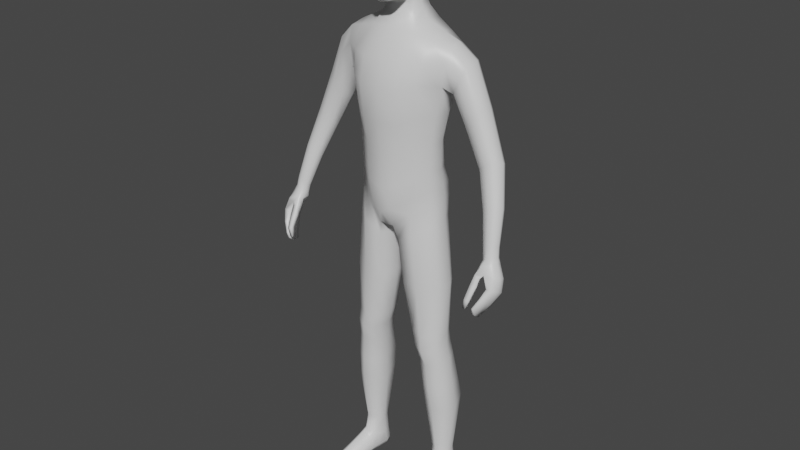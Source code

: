 # Source: BasicHumanModel_Comp.blend  (saved by Blender 2.80.75; exported with 4.5.12 LTS)
import bpy
from mathutils import Matrix  # noqa: F401  (used for matrix-valued properties, if any)

bpy.ops.wm.read_factory_settings(use_empty=True)
scene = bpy.context.scene
scene.name = 'Scene'

# ---- collections
col_collection = bpy.data.collections.new('Collection'); scene.collection.children.link(col_collection)

# ---- materials (node trees are filled in below, after node groups)
mat_material = bpy.data.materials.new('Material')
mat_material.alpha_threshold = 0.0
mat_material.use_transparent_shadow = False
mat_material.line_color = (0.0, 0.0, 0.0, 1.0)

# ---- material node trees
mat_material.use_nodes = True; mat_material.node_tree.nodes.clear()
_N = mat_material.node_tree.nodes; _L = mat_material.node_tree.links
n0 = _N.new('ShaderNodeOutputMaterial'); n0.name = 'Material Output'; n0.location = (300, 300)
n1 = _N.new('ShaderNodeBsdfPrincipled'); n1.name = 'Principled BSDF'; n1.location = (10, 300)
n1.distribution = 'GGX'
n1.subsurface_method = 'BURLEY'
n1.inputs[2].default_value = 0.4
n1.inputs[3].default_value = 1.45
n1.inputs[27].default_value = (0.0, 0.0, 0.0, 1.0)
n1.inputs[28].default_value = 1.0
_L.new(n1.outputs[0], n0.inputs[0])
n0.is_active_output = True

# ---- world
world_world = bpy.data.worlds.new('World'); scene.world = world_world
world_world.use_nodes = True; world_world.node_tree.nodes.clear()
_N = world_world.node_tree.nodes; _L = world_world.node_tree.links
n0 = _N.new('ShaderNodeOutputWorld'); n0.name = 'World Output'; n0.location = (300, 300)
n1 = _N.new('ShaderNodeBackground'); n1.name = 'Background'; n1.location = (10, 300)
n1.inputs[0].default_value = (0.05088, 0.05088, 0.05088, 1.0)
_L.new(n1.outputs[0], n0.inputs[0])
n0.is_active_output = True
world_world.color = (0.05088, 0.05088, 0.05088)
world_world.use_sun_shadow = False
world_world.sun_shadow_jitter_overblur = 0.0

# ---- meshes
me_cube = bpy.data.meshes.new('Cube')
me_cube.from_pydata([(0.0, -0.5907, 0.8298), (0.7135, 0.4814, 0.5783), (0.0, -0.5945, 1.502), (0.7916, -0.1385, 0.6094), (0.0, 0.5329, -0.0472), (0.0, -0.6509, 2.086), (0.0, -0.4213, 0.04952), (0.0, -0.6861, 2.734), (0.9513, 0.4553, 3.429), (1.088, -0.0602, 3.46), (0.0, -0.3299, 3.725), (0.0, 0.5256, 3.825), (0.0, 0.5029, 0.8161), (0.0, 0.4592, 1.478), (0.0, 0.6163, 2.23), (0.0, 0.7269, 2.859), (2.309, -0.1824, -0.08793), (0.7787, 0.4163, 2.279), (0.7104, 0.3069, 1.704), (0.6914, 0.3488, 1.156), (0.9656, -0.125, 2.795), (0.8744, -0.1627, 2.281), (0.7968, -0.1776, 1.744), (0.7704, -0.167, 1.174), (0.1446, -0.4261, 0.0675), (0.1958, 0.6237, -0.01822), (0.4244, 0.4752, 3.77), (0.4063, -0.2684, 3.662), (0.278, -0.5607, 0.9371), (0.3016, -0.5632, 1.603), (0.3376, -0.6267, 2.097), (0.3691, -0.672, 2.716), (0.3443, 0.5494, 0.8847), (0.3659, 0.4346, 1.565), (0.4008, 0.6082, 2.231), (0.4328, 0.718, 2.813), (0.0, -0.1535, 4.05), (0.0, 0.3352, 4.244), (0.238, 0.3084, 4.211), (0.2388, -0.09235, 4.07), (0.7065, 0.1073, -4.889), (1.044, 0.1549, -4.891), (1.004, 0.4011, -4.879), (0.6826, 0.3548, -4.891), (0.211, -0.3579, -0.2186), (0.8265, -0.1421, 0.2083), (0.7529, 0.4185, 0.1785), (0.2175, 0.4568, -0.3308), (0.0, 0.618, 0.3607), (0.0, -0.5867, 0.3682), (0.702, 0.4626, 0.8348), (0.7788, -0.1504, 0.8649), (0.2764, 0.6826, 0.5936), (0.2098, -0.5606, 0.4581), (0.409, -0.1727, -2.169), (0.9027, 0.3373, -2.114), (0.9396, -0.1348, -2.172), (0.4072, 0.3525, -2.131), (0.9596, -0.1275, -1.087), (0.2455, 0.3799, -1.144), (0.2477, -0.2563, -1.157), (0.9059, 0.3812, -1.042), (0.552, -0.107, -2.787), (0.9654, 0.3692, -2.678), (0.997, -0.08513, -2.773), (0.5497, 0.4071, -2.684), (0.6179, -0.0249, -3.782), (1.071, 0.5305, -3.694), (1.109, 0.00792, -3.791), (0.6109, 0.5405, -3.709), (0.9509, -0.1599, -2.446), (0.4903, 0.3613, -2.414), (0.4924, -0.1883, -2.464), (0.9188, 0.3381, -2.399), (0.4734, -0.335, 0.3364), (0.7044, 0.4682, 3.592), (0.52, 0.477, 0.9982), (0.5347, 0.3623, 1.646), (0.5861, 0.5237, 2.254), (0.6374, 0.6115, 2.801), (0.4468, 0.6617, 0.2792), (0.7608, -0.166, 3.564), (0.5373, -0.3615, 1.069), (0.5622, -0.3763, 1.704), (0.6218, -0.4446, 2.249), (0.6782, -0.4813, 2.825), (0.8881, -0.0058, -4.878), (0.8191, 0.5283, -4.886), (0.4827, 0.6277, -0.1734), (0.5386, -0.4036, -0.02227), (0.5027, -0.3611, 0.6666), (0.4861, 0.6389, 0.7052), (0.6485, 0.4668, -2.12), (0.6733, -0.2894, -2.167), (0.6106, -0.3399, -1.132), (0.5687, 0.5297, -1.123), (0.7513, 0.5121, -2.66), (0.7709, -0.2257, -2.798), (0.8244, 0.666, -3.709), (0.8663, -0.1446, -3.795), (0.7172, -0.3092, -2.466), (0.6986, 0.4704, -2.394), (0.8441, 0.1825, 0.6381), (0.0, 0.05979, -0.1022), (2.23, -0.5058, -0.9261), (0.8065, 0.1091, 1.182), (0.8307, 0.08356, 1.726), (0.9061, 0.1493, 2.254), (2.3, -0.4486, 0.01855), (0.4827, 0.1008, 3.824), (0.1014, 0.06935, -0.1043), (0.3022, 0.09949, 4.193), (1.066, 0.2861, -4.891), (0.6537, 0.2271, -4.898), (0.8799, 0.1463, 0.2508), (0.1367, 0.03678, -0.3109), (0.8234, 0.1669, 0.879), (1.005, 0.113, -2.121), (0.3285, 0.09671, -2.14), (0.1467, 0.05823, -1.159), (1.037, 0.1395, -1.063), (1.061, 0.1456, -2.714), (0.4761, 0.1519, -2.737), (1.17, 0.2323, -3.782), (0.5379, 0.2019, -3.8), (0.4147, 0.1032, -2.436), (1.017, 0.111, -2.402), (0.7516, 0.1556, 3.682), (0.0, -0.5668, 3.241), (0.0, 0.6976, 3.332), (2.225, -0.7951, -0.7182), (2.173, -0.1844, -0.122), (0.3845, -0.5497, 3.171), (0.4416, 0.6945, 3.262), (0.7192, -0.3888, 3.207), (0.6721, 0.6181, 3.197), (2.194, -0.5058, -0.9166), (2.161, -0.5213, -0.02323), (0.8589, 0.4373, 2.809), (2.191, -0.7951, -0.7092), (1.056, 0.2113, 3.533), (0.9756, 0.1738, 2.667), (0.8963, 0.5121, 3.127), (1.037, -0.1711, 3.173), (1.396, 0.2532, 3.266), (1.382, -0.00789, 3.176), (1.147, 0.52, 2.949), (1.042, 0.437, 2.738), (1.284, -0.09715, 2.957), (1.131, -0.02419, 2.687), (1.071, 0.2083, 2.576), (1.269, 0.4821, 3.189), (2.076, 0.1509, 1.636), (1.988, -0.002218, 1.652), (1.892, 0.3248, 1.459), (1.753, 0.2809, 1.396), (1.859, -0.05338, 1.586), (1.704, -0.005725, 1.468), (1.678, 0.1263, 1.364), (2.024, 0.3014, 1.567), (2.171, -0.1792, 0.9441), (2.33, -0.2593, 0.2984), (2.268, -0.3533, 0.3157), (2.212, -0.1504, 0.19), (2.122, -0.1762, 0.1558), (2.183, -0.385, 0.279), (2.082, -0.3547, 0.2096), (2.066, -0.2745, 0.1418), (2.3, -0.1643, 0.2535), (2.06, -0.2209, 0.9004), (1.98, 0.05114, 0.7392), (2.098, 0.08575, 0.7804), (2.25, -0.05668, 0.9218), (2.211, 0.06675, 0.863), (1.931, -0.1813, 0.8215), (1.91, -0.0764, 0.7338), (1.634, 0.4209, 2.438), (1.727, 0.2282, 2.51), (1.669, 0.01796, 2.468), (1.553, -0.0534, 2.329), (1.386, 0.007867, 2.133), (1.499, 0.4518, 2.265), (1.369, 0.3875, 2.128), (1.339, 0.1928, 2.025), (2.34, -0.7148, -0.5366), (2.349, -0.3936, -0.7582), (2.287, -0.3936, -0.7578), (2.283, -0.7148, -0.5362), (2.344, -0.5926, -0.3639), (2.447, -0.5894, -0.3535), (2.462, -0.2754, -0.5277), (2.359, -0.2754, -0.5448), (2.249, -0.548, -0.151), (2.405, -0.5116, -0.1462), (2.432, -0.2093, -0.288), (2.302, -0.2093, -0.3167), (2.382, -0.2496, -0.002733), (2.383, -0.3516, 0.0378), (2.233, -0.7517, -0.8507), (2.234, -0.6363, -0.9376), (2.083, -0.4359, -0.05041), (2.111, -0.2766, -0.08154), (2.182, -0.6363, -0.9231), (2.182, -0.7517, -0.8363), (2.264, -0.6223, -0.6178), (2.264, -0.503, -0.7016), (2.378, -0.503, -0.7028), (2.376, -0.6223, -0.619), (2.307, -0.4938, -0.4235), (2.32, -0.3753, -0.4953), (2.511, -0.3753, -0.4631), (2.509, -0.4895, -0.3994), (2.187, -0.4494, -0.193), (2.24, -0.307, -0.2675), (2.493, -0.3027, -0.2219), (2.49, -0.4136, -0.1707), (2.033, -0.8353, -0.7297), (2.061, -0.8378, -0.553), (2.033, -0.7754, -0.7297), (2.061, -0.7339, -0.553), (2.086, -0.8353, -0.7381), (2.148, -0.8319, -0.575), (2.086, -0.7754, -0.7381), (2.143, -0.7339, -0.575), (2.077, -0.7101, -0.3441), (2.063, -0.5972, -0.3461), (2.172, -0.5909, -0.3506), (2.194, -0.6927, -0.3466), (2.353, -0.2965, 0.1244), (2.292, -0.3849, 0.1314), (2.249, -0.1828, 0.01582), (2.151, -0.2059, -0.0192), (2.202, -0.4242, 0.09704), (2.109, -0.3872, 0.03398), (2.099, -0.2952, -0.02092), (2.328, -0.2059, 0.08163), (2.109, -0.6102, -0.1514), (2.209, -0.605, -0.2024), (2.166, -0.5043, -0.2213), (2.067, -0.5056, -0.164), (0.7589, -0.2804, -5.669), (0.7557, -0.2663, -5.455), (0.7132, 0.1059, -5.652), (0.7056, 0.06436, -5.292), (1.118, -0.2391, -5.666), (1.114, -0.225, -5.452), (1.074, 0.1475, -5.65), (1.078, 0.1109, -5.289), (0.8122, -0.6038, -5.691), (0.8105, -0.5974, -5.562), (1.138, -0.5598, -5.56), (1.14, -0.5661, -5.689), (0.6923, 0.4342, -5.637), (0.6788, 0.3801, -5.285), (1.02, 0.4718, -5.634), (1.025, 0.4262, -5.282), (0.6517, 0.2541, -5.301), (0.6877, 0.3387, -5.663), (1.046, 0.3799, -5.66), (1.083, 0.3098, -5.297), (0.8947, 0.1284, -5.803), (0.9069, -0.05537, -5.161), (0.9395, -0.2602, -5.814), (0.9398, -0.2972, -5.289), (0.986, -0.6644, -5.816), (0.9872, -0.6985, -5.462), (0.8431, 0.5705, -5.709), (0.8284, 0.5617, -5.259), (0.864, 0.3951, -5.806), (0.7171, -0.2817, -5.598), (0.6696, 0.08682, -5.552), (1.119, 0.1388, -5.548), (1.158, -0.231, -5.595), (0.8009, -0.6358, -5.651), (1.157, -0.5948, -5.649), (0.6768, 0.4221, -5.541), (1.035, 0.464, -5.539), (1.092, 0.3586, -5.558), (0.6454, 0.3068, -5.561), (0.8373, 0.5949, -5.524), (1.004, -0.8318, -5.68), (0.734, -0.07536, -5.646), (0.7316, -0.08137, -5.377), (1.095, -0.0338, -5.644), (1.094, -0.03931, -5.375), (0.9192, -0.1238, -5.204), (0.9152, -0.05093, -5.796), (1.138, -0.03023, -5.558), (0.6902, -0.08175, -5.562), (0.2886, -0.4916, 4.297), (0.3389, -0.4449, 5.257), (0.3111, 0.2489, 4.635), (0.3391, 0.2528, 5.333), (0.3245, 0.3275, 5.023), (0.3807, -0.1468, 4.463), (0.4183, -0.1073, 5.355), (0.3168, -0.5411, 4.794), (0.4714, -0.1377, 4.891), (0.0, 0.3562, 4.541), (0.0, 0.3087, 5.441), (0.0, -0.5528, 4.173), (0.0, -0.4838, 5.363), (0.0, -0.0941, 5.586), (0.0, -0.1677, 4.206), (0.0, -0.6807, 4.781), (0.0, 0.4823, 5.085), (0.2084, 0.2931, 5.402), (0.3212, 0.3024, 4.804), (0.3624, 0.08395, 4.563), (0.3941, -0.3101, 5.315), (0.3032, -0.5309, 4.49), (0.1727, -0.5338, 4.204), (0.2037, 0.3051, 4.545), (0.3403, 0.3034, 5.211), (0.3459, -0.3567, 4.346), (0.3941, 0.1045, 5.354), (0.3388, -0.5038, 5.075), (0.2083, -0.4734, 5.326), (0.0, -0.3038, 5.525), (0.0, 0.1217, 5.547), (0.2467, -0.09781, 5.521), (0.0, -0.3648, 4.143), (0.2321, -0.1338, 4.287), (0.1681, -0.6464, 4.783), (0.0, -0.6612, 4.419), (0.0, -0.616, 5.112), (0.427, -0.367, 4.832), (0.4324, 0.1151, 4.96), (0.4507, -0.1475, 4.663), (0.477, -0.1222, 5.132), (0.1735, 0.448, 5.07), (0.0, 0.4437, 4.803), (0.0, 0.4344, 5.296), (0.1886, 0.405, 5.268), (0.4394, -0.3417, 5.095), (0.2014, -0.3621, 4.197), (0.2355, -0.3046, 5.465), (0.2355, 0.1157, 5.489), (0.2606, 0.09892, 4.415), (0.1636, -0.6275, 4.434), (0.1875, -0.5899, 5.097), (0.4053, -0.368, 4.564), (0.4182, 0.09907, 4.749), (0.4405, 0.1135, 5.169), (0.1765, 0.412, 4.808), (0.0, 0.3771, 4.018), (0.3199, -0.1165, 3.872), (0.0, -0.1521, 3.894), (0.3263, 0.3428, 3.993), (0.3724, 0.1019, 3.978), (1.052, -0.04804, -3.312), (0.5798, 0.5228, -3.276), (0.5844, -0.0753, -3.315), (1.018, 0.4738, -3.283), (0.8162, -0.1953, -3.321), (0.7876, 0.6198, -3.275), (0.5065, 0.1654, -3.293), (1.115, 0.1771, -3.273)], [], [(99, 66, 40, 86), (135, 75, 8, 142), (132, 27, 10, 128), (106, 107, 21, 22), (347, 346, 39, 36), (107, 141, 20, 21), (105, 106, 22, 23), (116, 105, 23, 51), (28, 29, 2, 0), (29, 30, 5, 2), (30, 31, 7, 5), (53, 28, 0, 49), (76, 77, 18, 19), (77, 78, 17, 18), (78, 79, 138, 17), (14, 15, 35, 34), (13, 14, 34, 33), (12, 13, 33, 32), (91, 76, 19, 50), (84, 85, 31, 30), (83, 84, 30, 29), (82, 83, 29, 28), (48, 12, 32, 52), (127, 109, 27, 81), (134, 81, 27, 132), (129, 11, 26, 133), (103, 110, 24, 6), (39, 322, 303, 36), (348, 345, 37, 38), (349, 348, 38, 111), (90, 82, 28, 53), (87, 267, 253, 43), (98, 67, 42, 87), (124, 69, 43, 113), (123, 68, 41, 112), (102, 3, 45, 114), (110, 25, 47, 115), (80, 1, 46, 88), (74, 24, 44, 89), (74, 90, 53, 24), (4, 48, 52, 25), (80, 91, 50, 1), (24, 53, 49, 6), (102, 116, 51, 3), (120, 58, 56, 117), (119, 59, 57, 118), (95, 61, 55, 92), (94, 60, 54, 93), (89, 44, 60, 94), (88, 46, 61, 95), (115, 47, 59, 119), (114, 45, 58, 120), (126, 70, 64, 121), (125, 71, 65, 122), (101, 73, 63, 96), (100, 72, 62, 97), (357, 350, 68, 123), (356, 351, 69, 124), (355, 353, 67, 98), (354, 352, 66, 99), (93, 54, 72, 100), (92, 55, 73, 101), (118, 57, 71, 125), (117, 56, 70, 126), (57, 92, 101, 71), (56, 93, 100, 70), (350, 354, 99, 68), (351, 355, 98, 69), (70, 100, 97, 64), (71, 101, 96, 65), (47, 88, 95, 59), (45, 89, 94, 58), (58, 94, 93, 56), (59, 95, 92, 57), (25, 52, 91, 80), (3, 51, 90, 74), (3, 74, 89, 45), (25, 80, 88, 47), (69, 98, 87, 43), (42, 255, 267, 87), (51, 23, 82, 90), (143, 9, 81, 134), (140, 127, 81, 9), (23, 22, 83, 82), (22, 21, 84, 83), (21, 20, 85, 84), (52, 32, 76, 91), (34, 35, 79, 78), (33, 34, 78, 77), (32, 33, 77, 76), (133, 26, 75, 135), (68, 99, 86, 41), (8, 75, 127, 140), (112, 259, 255, 42), (55, 117, 126, 73), (54, 118, 125, 72), (352, 356, 124, 66), (353, 357, 123, 67), (72, 125, 122, 62), (73, 126, 121, 63), (46, 114, 120, 61), (44, 115, 119, 60), (60, 119, 118, 54), (61, 120, 117, 55), (1, 50, 116, 102), (24, 110, 115, 44), (1, 102, 114, 46), (67, 123, 112, 42), (66, 124, 113, 40), (41, 247, 259, 112), (346, 349, 111, 39), (111, 338, 322, 39), (4, 25, 110, 103), (75, 26, 109, 127), (50, 19, 105, 116), (19, 18, 106, 105), (17, 138, 141, 107), (18, 17, 107, 106), (35, 133, 135, 79), (20, 143, 134, 85), (15, 129, 133, 35), (85, 134, 132, 31), (203, 198, 130, 139), (31, 132, 128, 7), (79, 135, 142, 138), (193, 108, 137, 192), (215, 197, 108, 193), (195, 131, 16, 194), (213, 201, 131, 195), (177, 178, 153, 152), (179, 180, 157, 156), (176, 177, 152, 159), (178, 179, 156, 153), (140, 9, 145, 144), (142, 8, 151, 146), (141, 138, 147, 150), (20, 141, 150, 149), (138, 142, 146, 147), (9, 143, 148, 145), (8, 140, 144, 151), (143, 20, 149, 148), (169, 174, 166, 165), (173, 172, 161, 168), (160, 169, 165, 162), (170, 171, 163, 164), (181, 176, 159, 154), (183, 182, 155, 158), (180, 183, 158, 157), (182, 181, 154, 155), (172, 160, 162, 161), (171, 173, 168, 163), (175, 170, 164, 167), (174, 175, 167, 166), (157, 158, 175, 174), (158, 155, 170, 175), (154, 159, 173, 171), (152, 153, 160, 172), (155, 154, 171, 170), (153, 156, 169, 160), (159, 152, 172, 173), (156, 157, 174, 169), (147, 146, 181, 182), (149, 150, 183, 180), (150, 147, 182, 183), (146, 151, 176, 181), (145, 148, 179, 178), (151, 144, 177, 176), (148, 149, 180, 179), (144, 145, 178, 177), (202, 205, 186, 136), (136, 186, 185, 104), (198, 207, 184, 130), (130, 184, 187, 139), (205, 209, 191, 186), (186, 191, 190, 185), (207, 211, 189, 184), (184, 189, 188, 187), (209, 213, 195, 191), (191, 195, 194, 190), (211, 215, 193, 189), (189, 193, 192, 188), (190, 194, 214, 210), (210, 214, 215, 211), (188, 192, 212, 208), (208, 212, 213, 209), (185, 190, 210, 206), (206, 210, 211, 207), (187, 188, 208, 204), (204, 208, 209, 205), (104, 185, 206, 199), (199, 206, 207, 198), (139, 187, 204, 203), (203, 204, 205, 202), (212, 200, 201, 213), (194, 16, 196, 214), (214, 196, 197, 215), (136, 104, 199, 202), (202, 199, 198, 203), (216, 217, 219, 218), (218, 219, 223, 222), (222, 223, 221, 220), (220, 221, 217, 216), (218, 222, 220, 216), (221, 223, 226, 227), (239, 236, 137, 200), (219, 217, 224, 225), (217, 221, 227, 224), (223, 219, 225, 226), (236, 237, 192, 137), (238, 239, 200, 212), (237, 238, 212, 192), (163, 168, 235, 230), (168, 161, 228, 235), (165, 166, 233, 232), (161, 162, 229, 228), (162, 165, 232, 229), (167, 164, 231, 234), (166, 167, 234, 233), (164, 163, 230, 231), (137, 232, 233, 200), (200, 233, 234, 201), (201, 234, 231, 131), (131, 231, 230, 16), (16, 230, 235, 196), (196, 235, 228, 197), (197, 228, 229, 108), (108, 229, 232, 137), (227, 226, 238, 237), (226, 225, 239, 238), (224, 227, 237, 236), (225, 224, 236, 239), (288, 282, 243, 270), (278, 256, 253, 275), (287, 284, 245, 272), (269, 240, 248, 273), (286, 283, 244, 262), (285, 282, 241, 263), (280, 265, 249, 273), (262, 244, 251, 264), (263, 241, 249, 265), (272, 245, 250, 274), (279, 267, 255, 276), (277, 258, 254, 276), (268, 257, 252, 266), (86, 261, 247, 41), (40, 243, 261, 86), (260, 242, 257, 268), (271, 246, 258, 277), (270, 243, 256, 278), (246, 260, 268, 258), (113, 256, 243, 40), (43, 253, 256, 113), (258, 268, 266, 254), (275, 253, 267, 279), (245, 263, 265, 250), (240, 262, 264, 248), (274, 250, 265, 280), (284, 285, 263, 245), (281, 286, 262, 240), (251, 274, 280, 264), (252, 275, 279, 266), (242, 270, 278, 257), (247, 271, 277, 259), (259, 277, 276, 255), (266, 279, 276, 254), (244, 272, 274, 251), (264, 280, 273, 248), (241, 269, 273, 249), (283, 287, 272, 244), (257, 278, 275, 252), (281, 288, 270, 242), (240, 269, 288, 281), (246, 271, 287, 283), (242, 260, 286, 281), (247, 261, 285, 284), (261, 243, 282, 285), (260, 246, 283, 286), (271, 247, 284, 287), (269, 241, 282, 288), (305, 332, 333, 330), (332, 299, 306, 333), (333, 306, 292, 313), (330, 333, 313, 293), (297, 329, 334, 326), (329, 295, 309, 334), (334, 309, 290, 316), (326, 334, 316, 296), (303, 322, 335, 321), (322, 294, 314, 335), (335, 314, 289, 311), (321, 335, 311, 300), (295, 320, 336, 309), (320, 302, 318, 336), (336, 318, 301, 317), (309, 336, 317, 290), (292, 306, 337, 315), (306, 299, 319, 337), (337, 319, 302, 320), (315, 337, 320, 295), (38, 312, 338, 111), (312, 291, 308, 338), (338, 308, 294, 322), (37, 298, 312, 38), (289, 310, 339, 311), (310, 296, 323, 339), (339, 323, 304, 324), (311, 339, 324, 300), (296, 316, 340, 323), (316, 290, 317, 340), (340, 317, 301, 325), (323, 340, 325, 304), (294, 328, 341, 314), (328, 297, 326, 341), (341, 326, 296, 310), (314, 341, 310, 289), (291, 307, 342, 308), (307, 293, 327, 342), (342, 327, 297, 328), (308, 342, 328, 294), (293, 313, 343, 327), (313, 292, 315, 343), (343, 315, 295, 329), (327, 343, 329, 297), (298, 331, 344, 312), (331, 305, 330, 344), (344, 330, 293, 307), (312, 344, 307, 291), (27, 109, 349, 346), (109, 26, 348, 349), (26, 11, 345, 348), (10, 27, 346, 347), (63, 121, 357, 353), (62, 122, 356, 352), (65, 96, 355, 351), (64, 97, 354, 350), (97, 62, 352, 354), (96, 63, 353, 355), (122, 65, 351, 356), (121, 64, 350, 357)])
me_cube.polygons.foreach_set('use_smooth', [True] * 339)
_uv = me_cube.uv_layers.new(name='UVMap')
_uv.uv.foreach_set('vector', [0.3747, 0.2749, 0.375, 0.3147, 0.375, 0.3147, 0.3747, 0.2749, 0.8479, 0.7095, 0.875, 0.7097, 0.875, 0.7334, 0.8479, 0.7334, 0.5979, 0.3143, 0.625, 0.3138, 0.625, 0.375, 0.5979, 0.375, 0.2249, 0.5825, 0.2824, 0.5786, 0.2823, 0.6837, 0.225, 0.6837, 0.625, 0.375, 0.625, 0.3132, 0.625, 0.3125, 0.625, 0.375, 0.2824, 0.5786, 0.3252, 0.5767, 0.325, 0.6837, 0.2823, 0.6837, 0.1748, 0.58, 0.2249, 0.5825, 0.225, 0.6837, 0.175, 0.6837, 0.1498, 0.5793, 0.1748, 0.58, 0.175, 0.6837, 0.15, 0.6837, 0.425, 0.3147, 0.475, 0.3147, 0.475, 0.375, 0.425, 0.375, 0.475, 0.3147, 0.5323, 0.3147, 0.5323, 0.375, 0.475, 0.375, 0.5323, 0.3147, 0.575, 0.3147, 0.575, 0.375, 0.5323, 0.375, 0.4, 0.3147, 0.425, 0.3147, 0.425, 0.375, 0.4, 0.375, 0.675, 0.7094, 0.725, 0.7094, 0.725, 0.7334, 0.675, 0.7334, 0.725, 0.7094, 0.7823, 0.7094, 0.7823, 0.7334, 0.725, 0.7334, 0.7823, 0.7094, 0.825, 0.7094, 0.825, 0.7334, 0.7823, 0.7334, 0.7823, 0.625, 0.825, 0.625, 0.825, 0.6853, 0.7823, 0.6853, 0.725, 0.625, 0.7823, 0.625, 0.7823, 0.6853, 0.725, 0.6853, 0.675, 0.625, 0.725, 0.625, 0.725, 0.6853, 0.675, 0.6853, 0.6476, 0.7118, 0.675, 0.7094, 0.675, 0.7334, 0.6452, 0.7382, 0.5319, 0.2755, 0.5762, 0.2765, 0.575, 0.3147, 0.5323, 0.3147, 0.4738, 0.2765, 0.5319, 0.2755, 0.5323, 0.3147, 0.475, 0.3147, 0.4248, 0.2755, 0.4738, 0.2765, 0.475, 0.3147, 0.425, 0.3147, 0.65, 0.625, 0.675, 0.625, 0.675, 0.6853, 0.65, 0.6853, 0.4109, 0.1085, 0.4385, 0.1251, 0.4383, 0.2499, 0.4067, 0.2168, 0.5994, 0.2775, 0.6268, 0.2787, 0.625, 0.3138, 0.5979, 0.3143, 0.8479, 0.625, 0.875, 0.625, 0.875, 0.6859, 0.8479, 0.6856, 0.5, 0.875, 0.5603, 0.875, 0.5603, 1.0, 0.5, 1.0, 0.3125, 0.625, 0.25, 0.625, 0.625, 0.375, 0.625, 0.3125, 0.875, 0.6866, 0.875, 0.625, 0.875, 0.625, 0.875, 0.6875, 0.438, 0.1251, 0.4381, 0.0001843, 0.4375, 0.0, 0.4375, 0.125, 0.3998, 0.2752, 0.4248, 0.2755, 0.425, 0.3147, 0.4, 0.3147, 0.625, 0.375, 0.625, 0.25, 0.625, 0.6853, 0.6202, 0.7141, 0.6202, 0.7141, 0.6155, 0.7429, 0.6155, 0.7429, 0.6202, 0.7141, 0.5603, 0.875, 0.5603, 0.75, 0.5603, 0.75, 0.5603, 0.875, 0.1249, 0.5786, 0.125, 0.6837, 0.125, 0.6837, 0.1249, 0.5786, 0.1249, 0.5786, 0.125, 0.6837, 0.125, 0.6837, 0.1249, 0.5786, 0.5603, 0.875, 0.5603, 0.75, 0.5603, 0.75, 0.5603, 0.875, 0.6202, 0.7141, 0.6155, 0.7429, 0.6155, 0.7429, 0.6202, 0.7141, 0.3747, 0.2749, 0.375, 0.3147, 0.375, 0.3147, 0.3747, 0.2749, 0.3747, 0.2749, 0.3998, 0.2752, 0.4, 0.3147, 0.375, 0.3147, 0.625, 0.625, 0.65, 0.625, 0.65, 0.6853, 0.625, 0.6853, 0.6202, 0.7141, 0.6476, 0.7118, 0.6452, 0.7382, 0.6155, 0.7429, 0.375, 0.3147, 0.4, 0.3147, 0.4, 0.375, 0.375, 0.375, 0.1249, 0.5786, 0.1498, 0.5793, 0.15, 0.6837, 0.125, 0.6837, 0.1249, 0.5786, 0.125, 0.6837, 0.125, 0.6837, 0.1249, 0.5786, 0.5603, 0.875, 0.5603, 0.75, 0.5603, 0.75, 0.5603, 0.875, 0.6202, 0.7141, 0.6155, 0.7429, 0.6155, 0.7429, 0.6202, 0.7141, 0.3747, 0.2749, 0.375, 0.3147, 0.375, 0.3147, 0.3747, 0.2749, 0.3747, 0.2749, 0.375, 0.3147, 0.375, 0.3147, 0.3747, 0.2749, 0.6202, 0.7141, 0.6155, 0.7429, 0.6155, 0.7429, 0.6202, 0.7141, 0.5603, 0.875, 0.5603, 0.75, 0.5603, 0.75, 0.5603, 0.875, 0.1249, 0.5786, 0.125, 0.6837, 0.125, 0.6837, 0.1249, 0.5786, 0.1249, 0.5786, 0.125, 0.6837, 0.125, 0.6837, 0.1249, 0.5786, 0.5603, 0.875, 0.5603, 0.75, 0.5603, 0.75, 0.5603, 0.875, 0.6202, 0.7141, 0.6155, 0.7429, 0.6155, 0.7429, 0.6202, 0.7141, 0.3747, 0.2749, 0.375, 0.3147, 0.375, 0.3147, 0.3747, 0.2749, 0.1249, 0.5786, 0.125, 0.6837, 0.125, 0.6837, 0.1249, 0.5786, 0.5603, 0.875, 0.5603, 0.75, 0.5603, 0.75, 0.5603, 0.875, 0.6202, 0.7141, 0.6155, 0.7429, 0.6155, 0.7429, 0.6202, 0.7141, 0.3747, 0.2749, 0.375, 0.3147, 0.375, 0.3147, 0.3747, 0.2749, 0.3747, 0.2749, 0.375, 0.3147, 0.375, 0.3147, 0.3747, 0.2749, 0.6202, 0.7141, 0.6155, 0.7429, 0.6155, 0.7429, 0.6202, 0.7141, 0.5603, 0.875, 0.5603, 0.75, 0.5603, 0.75, 0.5603, 0.875, 0.1249, 0.5786, 0.125, 0.6837, 0.125, 0.6837, 0.1249, 0.5786, 0.625, 0.6853, 0.6202, 0.7141, 0.6202, 0.7141, 0.625, 0.6853, 0.3745, 0.2352, 0.3747, 0.2749, 0.3747, 0.2749, 0.3745, 0.2352, 0.3745, 0.2352, 0.3747, 0.2749, 0.3747, 0.2749, 0.3745, 0.2352, 0.625, 0.6853, 0.6202, 0.7141, 0.6202, 0.7141, 0.625, 0.6853, 0.3745, 0.2352, 0.3747, 0.2749, 0.3747, 0.2749, 0.3745, 0.2352, 0.625, 0.6853, 0.6202, 0.7141, 0.6202, 0.7141, 0.625, 0.6853, 0.625, 0.6853, 0.6202, 0.7141, 0.6202, 0.7141, 0.625, 0.6853, 0.3745, 0.2352, 0.3747, 0.2749, 0.3747, 0.2749, 0.3745, 0.2352, 0.3745, 0.2352, 0.3747, 0.2749, 0.3747, 0.2749, 0.3745, 0.2352, 0.625, 0.6853, 0.6202, 0.7141, 0.6202, 0.7141, 0.625, 0.6853, 0.625, 0.6853, 0.65, 0.6853, 0.6476, 0.7118, 0.6202, 0.7141, 0.3745, 0.2352, 0.3996, 0.2357, 0.3998, 0.2752, 0.3747, 0.2749, 0.3745, 0.2352, 0.3747, 0.2749, 0.3747, 0.2749, 0.3745, 0.2352, 0.625, 0.6853, 0.6202, 0.7141, 0.6202, 0.7141, 0.625, 0.6853, 0.625, 0.6853, 0.6202, 0.7141, 0.6202, 0.7141, 0.625, 0.6853, 0.625, 0.5, 0.625, 0.375, 0.6202, 0.7141, 0.6155, 0.7429, 0.3996, 0.2357, 0.4247, 0.2363, 0.4248, 0.2755, 0.3998, 0.2752, 0.6009, 0.2407, 0.6285, 0.2437, 0.6268, 0.2787, 0.5994, 0.2775, 0.3833, 0.09186, 0.4109, 0.1085, 0.4067, 0.2168, 0.375, 0.1837, 0.4247, 0.2363, 0.4726, 0.2383, 0.4738, 0.2765, 0.4248, 0.2755, 0.4726, 0.2383, 0.5316, 0.2363, 0.5319, 0.2755, 0.4738, 0.2765, 0.5316, 0.2363, 0.5775, 0.2382, 0.5762, 0.2765, 0.5319, 0.2755, 0.65, 0.6853, 0.675, 0.6853, 0.675, 0.7094, 0.6476, 0.7118, 0.7823, 0.6853, 0.825, 0.6853, 0.825, 0.7094, 0.7823, 0.7094, 0.725, 0.6853, 0.7823, 0.6853, 0.7823, 0.7094, 0.725, 0.7094, 0.675, 0.6853, 0.725, 0.6853, 0.725, 0.7094, 0.675, 0.7094, 0.8479, 0.6856, 0.875, 0.6859, 0.875, 0.7097, 0.8479, 0.7095, 0.3745, 0.2352, 0.3747, 0.2749, 0.3747, 0.2749, 0.3745, 0.2352, 0.3916, 0.0, 0.4151, 0.0001639, 0.4109, 0.1085, 0.3833, 0.09186, 0.625, 0.5, 0.625, 0.5, 0.1247, 0.4735, 0.1249, 0.5786, 0.1247, 0.4735, 0.1249, 0.5786, 0.1249, 0.5786, 0.1247, 0.4735, 0.5603, 1.0, 0.5603, 0.875, 0.5603, 0.875, 0.5603, 1.0, 0.5603, 1.0, 0.5603, 0.875, 0.5603, 0.875, 0.5603, 1.0, 0.1247, 0.4735, 0.1249, 0.5786, 0.1249, 0.5786, 0.1247, 0.4735, 0.5603, 1.0, 0.5603, 0.875, 0.5603, 0.875, 0.5603, 1.0, 0.1247, 0.4735, 0.1249, 0.5786, 0.1249, 0.5786, 0.1247, 0.4735, 0.1247, 0.4735, 0.1249, 0.5786, 0.1249, 0.5786, 0.1247, 0.4735, 0.5603, 1.0, 0.5603, 0.875, 0.5603, 0.875, 0.5603, 1.0, 0.5603, 1.0, 0.5603, 0.875, 0.5603, 0.875, 0.5603, 1.0, 0.1247, 0.4735, 0.1249, 0.5786, 0.1249, 0.5786, 0.1247, 0.4735, 0.1247, 0.4735, 0.1496, 0.475, 0.1498, 0.5793, 0.1249, 0.5786, 0.5603, 1.0, 0.5603, 0.875, 0.5603, 0.875, 0.5603, 1.0, 0.1247, 0.4735, 0.1249, 0.5786, 0.1249, 0.5786, 0.1247, 0.4735, 0.1247, 0.4735, 0.1249, 0.5786, 0.1249, 0.5786, 0.1247, 0.4735, 0.5603, 1.0, 0.5603, 0.875, 0.5603, 0.875, 0.5603, 1.0, 0.625, 0.5, 0.625, 0.5, 0.1249, 0.5786, 0.125, 0.6837, 0.438, 0.2499, 0.438, 0.1251, 0.4375, 0.125, 0.4375, 0.25, 0.3121, 0.5621, 0.3125, 0.625, 0.4375, 0.25, 0.4375, 0.125, 0.5, 0.75, 0.5603, 0.75, 0.5603, 0.875, 0.5, 0.875, 0.4151, 0.0001639, 0.4386, 0.0003279, 0.4385, 0.1251, 0.4109, 0.1085, 0.1496, 0.475, 0.1745, 0.4764, 0.1748, 0.58, 0.1498, 0.5793, 0.1745, 0.4764, 0.2248, 0.4813, 0.2249, 0.5825, 0.1748, 0.58, 0.2826, 0.4734, 0.3253, 0.4697, 0.3252, 0.5767, 0.2824, 0.5786, 0.2248, 0.4813, 0.2826, 0.4734, 0.2824, 0.5786, 0.2249, 0.5825, 0.825, 0.6853, 0.8479, 0.6856, 0.8479, 0.7095, 0.825, 0.7094, 0.5775, 0.2382, 0.6009, 0.2407, 0.5994, 0.2775, 0.5762, 0.2765, 0.825, 0.625, 0.8479, 0.625, 0.8479, 0.6856, 0.825, 0.6853, 0.5762, 0.2765, 0.5994, 0.2775, 0.5979, 0.3143, 0.575, 0.3147, 0.375, 0.4167, 0.625, 0.4167, 0.5464, 0.5, 0.4059, 0.5, 0.575, 0.3147, 0.5979, 0.3143, 0.5979, 0.375, 0.575, 0.375, 0.825, 0.7094, 0.8479, 0.7095, 0.8479, 0.7334, 0.825, 0.7334, 0.5823, 0.5786, 0.625, 0.5786, 0.625, 0.7023, 0.5929, 0.7023, 0.5823, 0.9167, 0.625, 0.9167, 0.6298, 1.002, 0.5844, 1.0, 0.3323, 0.5397, 0.375, 0.5397, 0.375, 0.6952, 0.3323, 0.6952, 0.8323, 0.6667, 0.875, 0.6667, 0.8703, 0.7375, 0.8304, 0.744, 0.3751, 0.5772, 0.375, 0.6837, 0.375, 0.6837, 0.3751, 0.5772, 0.3479, 0.6837, 0.325, 0.6837, 0.325, 0.6837, 0.3479, 0.6837, 0.3752, 0.4707, 0.3751, 0.5772, 0.3751, 0.5772, 0.3752, 0.4707, 0.375, 0.6837, 0.3479, 0.6837, 0.3479, 0.6837, 0.375, 0.6837, 0.3751, 0.5772, 0.375, 0.6837, 0.375, 0.6837, 0.3751, 0.5772, 0.3481, 0.4702, 0.3752, 0.4707, 0.3752, 0.4707, 0.3481, 0.4702, 0.3252, 0.5767, 0.3253, 0.4697, 0.3253, 0.4697, 0.3252, 0.5767, 0.325, 0.6837, 0.3252, 0.5767, 0.3252, 0.5767, 0.325, 0.6837, 0.3253, 0.4697, 0.3481, 0.4702, 0.3481, 0.4702, 0.3253, 0.4697, 0.375, 0.6837, 0.3479, 0.6837, 0.3479, 0.6837, 0.375, 0.6837, 0.3752, 0.4707, 0.3751, 0.5772, 0.3751, 0.5772, 0.3752, 0.4707, 0.3479, 0.6837, 0.325, 0.6837, 0.325, 0.6837, 0.3479, 0.6837, 0.3479, 0.6837, 0.325, 0.6837, 0.325, 0.6837, 0.3479, 0.6837, 0.3752, 0.4707, 0.3751, 0.5772, 0.3751, 0.5772, 0.3752, 0.4707, 0.375, 0.6837, 0.3479, 0.6837, 0.3479, 0.6837, 0.375, 0.6837, 0.3253, 0.4697, 0.3481, 0.4702, 0.3481, 0.4702, 0.3253, 0.4697, 0.3481, 0.4702, 0.3752, 0.4707, 0.3752, 0.4707, 0.3481, 0.4702, 0.3252, 0.5767, 0.3253, 0.4697, 0.3253, 0.4697, 0.3252, 0.5767, 0.325, 0.6837, 0.3252, 0.5767, 0.3252, 0.5767, 0.325, 0.6837, 0.3253, 0.4697, 0.3481, 0.4702, 0.3481, 0.4702, 0.3253, 0.4697, 0.3751, 0.5772, 0.375, 0.6837, 0.375, 0.6837, 0.3751, 0.5772, 0.3481, 0.4702, 0.3752, 0.4707, 0.3752, 0.4707, 0.3481, 0.4702, 0.3252, 0.5767, 0.3253, 0.4697, 0.3253, 0.4697, 0.3252, 0.5767, 0.325, 0.6837, 0.3252, 0.5767, 0.3252, 0.5767, 0.325, 0.6837, 0.325, 0.6837, 0.3252, 0.5767, 0.3252, 0.5767, 0.325, 0.6837, 0.3252, 0.5767, 0.3253, 0.4697, 0.3253, 0.4697, 0.3252, 0.5767, 0.3481, 0.4702, 0.3752, 0.4707, 0.3752, 0.4707, 0.3481, 0.4702, 0.3751, 0.5772, 0.375, 0.6837, 0.375, 0.6837, 0.3751, 0.5772, 0.3253, 0.4697, 0.3481, 0.4702, 0.3481, 0.4702, 0.3253, 0.4697, 0.375, 0.6837, 0.3479, 0.6837, 0.3479, 0.6837, 0.375, 0.6837, 0.3752, 0.4707, 0.3751, 0.5772, 0.3751, 0.5772, 0.3752, 0.4707, 0.3479, 0.6837, 0.325, 0.6837, 0.325, 0.6837, 0.3479, 0.6837, 0.3253, 0.4697, 0.3481, 0.4702, 0.3481, 0.4702, 0.3253, 0.4697, 0.325, 0.6837, 0.3252, 0.5767, 0.3252, 0.5767, 0.325, 0.6837, 0.3252, 0.5767, 0.3253, 0.4697, 0.3253, 0.4697, 0.3252, 0.5767, 0.3481, 0.4702, 0.3752, 0.4707, 0.3752, 0.4707, 0.3481, 0.4702, 0.375, 0.6837, 0.3479, 0.6837, 0.3479, 0.6837, 0.375, 0.6837, 0.3752, 0.4707, 0.3751, 0.5772, 0.3751, 0.5772, 0.3752, 0.4707, 0.3479, 0.6837, 0.325, 0.6837, 0.325, 0.6837, 0.3479, 0.6837, 0.3751, 0.5772, 0.375, 0.6837, 0.375, 0.6837, 0.3751, 0.5772, 0.625, 0.6667, 0.6777, 0.6667, 0.6791, 0.7494, 0.6252, 0.7501, 0.125, 0.5397, 0.1777, 0.5397, 0.1777, 0.6952, 0.125, 0.6952, 0.375, 0.9167, 0.4277, 0.9167, 0.4223, 1.003, 0.3732, 1.007, 0.375, 0.5786, 0.4277, 0.5786, 0.4277, 0.7191, 0.375, 0.7191, 0.6777, 0.6667, 0.781, 0.6667, 0.7835, 0.7478, 0.6791, 0.7494, 0.1777, 0.5397, 0.281, 0.5397, 0.281, 0.6952, 0.1777, 0.6952, 0.4277, 0.9167, 0.531, 0.9167, 0.5227, 0.9955, 0.4223, 1.003, 0.4277, 0.5786, 0.531, 0.5786, 0.531, 0.7191, 0.4277, 0.7191, 0.781, 0.6667, 0.8323, 0.6667, 0.8304, 0.744, 0.7835, 0.7478, 0.281, 0.5397, 0.3323, 0.5397, 0.3323, 0.6952, 0.281, 0.6952, 0.531, 0.9167, 0.5823, 0.9167, 0.5844, 1.0, 0.5227, 0.9955, 0.531, 0.5786, 0.5823, 0.5786, 0.5929, 0.7023, 0.531, 0.7191, 0.5257, 0.7485, 0.5834, 0.743, 0.5823, 0.8333, 0.531, 0.8333, 0.531, 0.8333, 0.5823, 0.8333, 0.5823, 0.9167, 0.531, 0.9167, 0.7832, 0.4979, 0.8398, 0.4971, 0.8429, 0.5833, 0.781, 0.5833, 0.781, 0.5833, 0.8429, 0.5833, 0.8323, 0.6667, 0.781, 0.6667, 0.4245, 0.749, 0.5257, 0.7485, 0.531, 0.8333, 0.4277, 0.8333, 0.4277, 0.8333, 0.531, 0.8333, 0.531, 0.9167, 0.4277, 0.9167, 0.6791, 0.5008, 0.7832, 0.4979, 0.781, 0.5833, 0.6777, 0.5833, 0.6777, 0.5833, 0.781, 0.5833, 0.781, 0.6667, 0.6777, 0.6667, 0.3746, 0.7499, 0.4245, 0.749, 0.4277, 0.8333, 0.375, 0.8333, 0.375, 0.8333, 0.4277, 0.8333, 0.4277, 0.9167, 0.375, 0.9167, 0.6258, 0.5025, 0.6791, 0.5008, 0.6777, 0.5833, 0.625, 0.5833, 0.625, 0.5833, 0.6777, 0.5833, 0.6777, 0.6667, 0.625, 0.6667, 0.8429, 0.5833, 0.875, 0.5833, 0.875, 0.6667, 0.8323, 0.6667, 0.5834, 0.743, 0.6295, 0.735, 0.625, 0.8333, 0.5823, 0.8333, 0.5823, 0.8333, 0.625, 0.8333, 0.625, 0.9167, 0.5823, 0.9167, 0.4147, 0.25, 0.5702, 0.25, 0.625, 0.3333, 0.375, 0.3333, 0.375, 0.3333, 0.625, 0.3333, 0.625, 0.4167, 0.375, 0.4167, 0.375, 0.0, 0.625, 0.0, 0.625, 0.25, 0.375, 0.25, 0.375, 0.25, 0.625, 0.25, 0.625, 0.5, 0.375, 0.5, 0.375, 0.5, 0.625, 0.5, 0.625, 0.75, 0.375, 0.75, 0.375, 0.75, 0.625, 0.75, 0.625, 1.0, 0.375, 1.0, 0.125, 0.5, 0.375, 0.5, 0.375, 0.75, 0.125, 0.75, 0.625, 0.75, 0.625, 0.5, 0.625, 0.5, 0.625, 0.75, 0.625, 0.25, 0.625, 0.0, 0.625, 0.0, 0.625, 0.25, 0.625, 0.25, 0.625, 0.0, 0.625, 0.0, 0.625, 0.25, 0.625, 1.0, 0.625, 0.75, 0.625, 0.75, 0.625, 1.0, 0.625, 0.5, 0.625, 0.25, 0.625, 0.25, 0.625, 0.5, 0.625, 1.0, 0.625, 0.75, 0.625, 0.75, 0.625, 1.0, 0.625, 0.5, 0.625, 0.25, 0.625, 0.25, 0.625, 0.5, 0.625, 0.75, 0.625, 0.5, 0.625, 0.5, 0.625, 0.75, 0.3481, 0.4702, 0.3752, 0.4707, 0.3752, 0.4707, 0.3481, 0.4702, 0.3752, 0.4707, 0.3751, 0.5772, 0.3751, 0.5772, 0.3752, 0.4707, 0.3479, 0.6837, 0.325, 0.6837, 0.325, 0.6837, 0.3479, 0.6837, 0.3751, 0.5772, 0.375, 0.6837, 0.375, 0.6837, 0.3751, 0.5772, 0.375, 0.6837, 0.3479, 0.6837, 0.3479, 0.6837, 0.375, 0.6837, 0.3252, 0.5767, 0.3253, 0.4697, 0.3253, 0.4697, 0.3252, 0.5767, 0.325, 0.6837, 0.3252, 0.5767, 0.3252, 0.5767, 0.325, 0.6837, 0.3253, 0.4697, 0.3481, 0.4702, 0.3481, 0.4702, 0.3253, 0.4697, 0.3479, 0.6837, 0.325, 0.6837, 0.625, 0.25, 0.625, 0.0, 0.325, 0.6837, 0.3252, 0.5767, 0.875, 0.6667, 0.875, 0.5833, 0.3252, 0.5767, 0.3253, 0.4697, 0.8703, 0.7375, 0.875, 0.6667, 0.3253, 0.4697, 0.3481, 0.4702, 0.375, 0.6952, 0.375, 0.5397, 0.3481, 0.4702, 0.3752, 0.4707, 0.625, 0.8333, 0.6295, 0.735, 0.3752, 0.4707, 0.3751, 0.5772, 0.625, 0.9167, 0.625, 0.8333, 0.3751, 0.5772, 0.375, 0.6837, 0.6298, 1.002, 0.625, 0.9167, 0.375, 0.6837, 0.3479, 0.6837, 0.625, 0.7023, 0.625, 0.5786, 0.625, 0.75, 0.625, 0.5, 0.625, 0.5, 0.625, 0.75, 0.625, 0.5, 0.625, 0.25, 0.625, 0.25, 0.625, 0.5, 0.625, 1.0, 0.625, 0.75, 0.625, 0.75, 0.625, 1.0, 0.625, 0.25, 0.625, 0.0, 0.625, 0.0, 0.625, 0.25, 0.4075, 0.1113, 0.625, 0.1113, 0.625, 0.25, 0.4075, 0.25, 0.4075, 0.25, 0.625, 0.25, 0.625, 0.25, 0.4075, 0.25, 0.4075, 0.6387, 0.625, 0.6387, 0.625, 0.75, 0.4075, 0.75, 0.4075, 0.0, 0.375, 0.0, 0.375, 0.0, 0.4075, 0.0, 0.25, 0.6387, 0.375, 0.6387, 0.375, 0.75, 0.25, 0.75, 0.75, 0.6387, 0.875, 0.6387, 0.875, 0.75, 0.75, 0.75, 0.4075, 0.875, 0.625, 0.875, 0.625, 1.0, 0.4075, 1.0, 0.25, 0.75, 0.375, 0.75, 0.375, 0.75, 0.25, 0.75, 0.75, 0.75, 0.875, 0.75, 0.875, 0.75, 0.75, 0.75, 0.4075, 0.75, 0.625, 0.75, 0.625, 0.75, 0.4075, 0.75, 0.4075, 0.375, 0.625, 0.375, 0.625, 0.5, 0.4075, 0.5, 0.4075, 0.5, 0.375, 0.5, 0.375, 0.5, 0.4075, 0.5, 0.25, 0.5, 0.125, 0.5, 0.125, 0.5, 0.25, 0.5, 0.75, 0.5, 0.625, 0.5, 0.3745, 0.2352, 0.3747, 0.2749, 0.875, 0.5, 0.75, 0.5, 0.3747, 0.2749, 0.375, 0.3147, 0.25, 0.5, 0.125, 0.5, 0.125, 0.5, 0.25, 0.5, 0.4075, 0.5, 0.375, 0.5, 0.375, 0.5, 0.4075, 0.5, 0.4075, 0.25, 0.625, 0.25, 0.625, 0.25, 0.4075, 0.25, 0.375, 0.5, 0.25, 0.5, 0.25, 0.5, 0.375, 0.5, 0.625, 0.25, 0.625, 0.25, 0.5603, 1.0, 0.5603, 0.875, 0.625, 0.25, 0.625, 0.25, 0.5603, 0.875, 0.5603, 0.75, 0.375, 0.5, 0.25, 0.5, 0.25, 0.5, 0.375, 0.5, 0.4075, 0.25, 0.625, 0.25, 0.625, 0.375, 0.4075, 0.375, 0.625, 0.75, 0.75, 0.75, 0.75, 0.75, 0.625, 0.75, 0.125, 0.75, 0.25, 0.75, 0.25, 0.75, 0.125, 0.75, 0.4075, 0.75, 0.625, 0.75, 0.625, 0.875, 0.4075, 0.875, 0.625, 0.6387, 0.75, 0.6387, 0.75, 0.75, 0.625, 0.75, 0.125, 0.6387, 0.25, 0.6387, 0.25, 0.75, 0.125, 0.75, 0.375, 0.75, 0.4075, 0.75, 0.4075, 0.875, 0.375, 0.875, 0.375, 0.25, 0.4075, 0.25, 0.4075, 0.375, 0.375, 0.375, 0.375, 0.25, 0.4075, 0.25, 0.4075, 0.25, 0.375, 0.25, 0.625, 0.5, 0.4075, 0.5, 0.4075, 0.5, 0.625, 0.5, 0.625, 0.5, 0.4075, 0.5, 0.4075, 0.5, 0.625, 0.5, 0.375, 0.375, 0.4075, 0.375, 0.4075, 0.5, 0.375, 0.5, 0.375, 0.75, 0.4075, 0.75, 0.4075, 0.75, 0.375, 0.75, 0.375, 0.875, 0.4075, 0.875, 0.4075, 1.0, 0.375, 1.0, 0.625, 0.0, 0.4075, 0.0, 0.4075, 0.0, 0.625, 0.0, 0.375, 0.6387, 0.4075, 0.6387, 0.4075, 0.75, 0.375, 0.75, 0.375, 0.25, 0.4075, 0.25, 0.4075, 0.25, 0.375, 0.25, 0.375, 0.1113, 0.4075, 0.1113, 0.4075, 0.25, 0.375, 0.25, 0.375, 0.0, 0.4075, 0.0, 0.4075, 0.1113, 0.375, 0.1113, 0.375, 0.5, 0.4075, 0.5, 0.4075, 0.6387, 0.375, 0.6387, 0.125, 0.5, 0.25, 0.5, 0.25, 0.6387, 0.125, 0.6387, 0.625, 0.5, 0.75, 0.5, 0.75, 0.6387, 0.625, 0.6387, 0.75, 0.5, 0.875, 0.5, 0.875, 0.6387, 0.75, 0.6387, 0.25, 0.5, 0.375, 0.5, 0.375, 0.6387, 0.25, 0.6387, 0.4075, 0.5, 0.625, 0.5, 0.625, 0.6387, 0.4075, 0.6387, 0.4075, 0.0, 0.625, 0.0, 0.625, 0.1113, 0.4075, 0.1113, 0.5, 0.375, 0.5625, 0.375, 0.5629, 0.4371, 0.5, 0.4375, 0.5625, 0.375, 0.625, 0.375, 0.6276, 0.4349, 0.5629, 0.4371, 0.5629, 0.4371, 0.6276, 0.4349, 0.6458, 0.4792, 0.5642, 0.4983, 0.5, 0.4375, 0.5629, 0.4371, 0.5642, 0.4983, 0.5, 0.5, 0.5, 0.625, 0.5625, 0.625, 0.5629, 0.6879, 0.5, 0.6875, 0.5625, 0.625, 0.625, 0.625, 0.6267, 0.6892, 0.5629, 0.6879, 0.5629, 0.6879, 0.6267, 0.6892, 0.6458, 0.7708, 0.5642, 0.7517, 0.5, 0.6875, 0.5629, 0.6879, 0.5642, 0.7517, 0.5, 0.75, 0.25, 0.625, 0.3125, 0.625, 0.3121, 0.6879, 0.25, 0.6875, 0.3125, 0.625, 0.375, 0.625, 0.3733, 0.6892, 0.3121, 0.6879, 0.3121, 0.6879, 0.3733, 0.6892, 0.3542, 0.7708, 0.3099, 0.7526, 0.25, 0.6875, 0.3121, 0.6879, 0.3099, 0.7526, 0.25, 0.75, 0.625, 0.625, 0.6875, 0.625, 0.6879, 0.6879, 0.6267, 0.6892, 0.6875, 0.625, 0.75, 0.625, 0.75, 0.6875, 0.6879, 0.6879, 0.6879, 0.6879, 0.75, 0.6875, 0.75, 0.75, 0.6901, 0.7526, 0.6267, 0.6892, 0.6879, 0.6879, 0.6901, 0.7526, 0.6458, 0.7708, 0.6458, 0.4792, 0.6901, 0.4974, 0.6879, 0.5621, 0.6267, 0.5608, 0.6901, 0.4974, 0.75, 0.5, 0.75, 0.5625, 0.6879, 0.5621, 0.6879, 0.5621, 0.75, 0.5625, 0.75, 0.625, 0.6875, 0.625, 0.6267, 0.5608, 0.6879, 0.5621, 0.6875, 0.625, 0.625, 0.625, 0.3099, 0.4974, 0.3121, 0.5621, 0.4375, 0.125, 0.4375, 0.0, 0.3099, 0.4974, 0.3542, 0.4792, 0.3733, 0.5608, 0.3121, 0.5621, 0.3121, 0.5621, 0.3733, 0.5608, 0.375, 0.625, 0.3125, 0.625, 0.375, 0.375, 0.3724, 0.4349, 0.875, 0.6875, 0.875, 0.625, 0.3542, 0.7708, 0.4358, 0.7517, 0.4371, 0.8129, 0.3724, 0.8151, 0.4358, 0.7517, 0.5, 0.75, 0.5, 0.8125, 0.4371, 0.8129, 0.4371, 0.8129, 0.5, 0.8125, 0.5, 0.875, 0.4375, 0.875, 0.3724, 0.8151, 0.4371, 0.8129, 0.4375, 0.875, 0.375, 0.875, 0.5, 0.75, 0.5642, 0.7517, 0.5629, 0.8129, 0.5, 0.8125, 0.5642, 0.7517, 0.6458, 0.7708, 0.6276, 0.8151, 0.5629, 0.8129, 0.5629, 0.8129, 0.6276, 0.8151, 0.625, 0.875, 0.5625, 0.875, 0.5, 0.8125, 0.5629, 0.8129, 0.5625, 0.875, 0.5, 0.875, 0.375, 0.625, 0.4375, 0.625, 0.4371, 0.6879, 0.3733, 0.6892, 0.4375, 0.625, 0.5, 0.625, 0.5, 0.6875, 0.4371, 0.6879, 0.4371, 0.6879, 0.5, 0.6875, 0.5, 0.75, 0.4358, 0.7517, 0.3733, 0.6892, 0.4371, 0.6879, 0.4358, 0.7517, 0.3542, 0.7708, 0.3542, 0.4792, 0.4358, 0.4983, 0.4371, 0.5621, 0.3733, 0.5608, 0.4358, 0.4983, 0.5, 0.5, 0.5, 0.5625, 0.4371, 0.5621, 0.4371, 0.5621, 0.5, 0.5625, 0.5, 0.625, 0.4375, 0.625, 0.3733, 0.5608, 0.4371, 0.5621, 0.4375, 0.625, 0.375, 0.625, 0.5, 0.5, 0.5642, 0.4983, 0.5629, 0.5621, 0.5, 0.5625, 0.5642, 0.4983, 0.6458, 0.4792, 0.6267, 0.5608, 0.5629, 0.5621, 0.5629, 0.5621, 0.6267, 0.5608, 0.625, 0.625, 0.5625, 0.625, 0.5, 0.5625, 0.5629, 0.5621, 0.5625, 0.625, 0.5, 0.625, 0.375, 0.375, 0.4375, 0.375, 0.4371, 0.4371, 0.3724, 0.4349, 0.4375, 0.375, 0.5, 0.375, 0.5, 0.4375, 0.4371, 0.4371, 0.4371, 0.4371, 0.5, 0.4375, 0.5, 0.5, 0.4358, 0.4983, 0.3724, 0.4349, 0.4371, 0.4371, 0.4358, 0.4983, 0.3542, 0.4792, 0.4383, 0.2499, 0.4385, 0.1251, 0.438, 0.1251, 0.438, 0.2499, 0.4385, 0.1251, 0.4386, 0.0003279, 0.4381, 0.0001843, 0.438, 0.1251, 0.875, 0.6859, 0.875, 0.625, 0.875, 0.625, 0.875, 0.6866, 0.625, 0.375, 0.625, 0.3138, 0.625, 0.3132, 0.625, 0.375, 0.1247, 0.4735, 0.1249, 0.5786, 0.1249, 0.5786, 0.1247, 0.4735, 0.5603, 1.0, 0.5603, 0.875, 0.5603, 0.875, 0.5603, 1.0, 0.625, 0.6853, 0.6202, 0.7141, 0.6202, 0.7141, 0.625, 0.6853, 0.3745, 0.2352, 0.3747, 0.2749, 0.3747, 0.2749, 0.3745, 0.2352, 0.3747, 0.2749, 0.375, 0.3147, 0.375, 0.3147, 0.3747, 0.2749, 0.6202, 0.7141, 0.6155, 0.7429, 0.6155, 0.7429, 0.6202, 0.7141, 0.5603, 0.875, 0.5603, 0.75, 0.5603, 0.75, 0.5603, 0.875, 0.1249, 0.5786, 0.125, 0.6837, 0.125, 0.6837, 0.1249, 0.5786])
me_cube.materials.append(mat_material)
me_cube.use_remesh_preserve_volume = False
me_cube.use_remesh_preserve_attributes = False
me_cube.use_mirror_vertex_groups = False
me_cube.update()

# ---- objects
ob_cube = bpy.data.objects.new('Cube', me_cube)
ob_empty = bpy.data.objects.new('Empty', None)
ob_empty_001 = bpy.data.objects.new('Empty.001', None)

# ---- transforms, parenting, visibility, modifiers, constraints
ob_cube.location = (0.0, 0.0, 0.0)
ob_cube.scale = (0.5, 0.5, 0.5)
ob_cube.lock_rotations_4d = False
ob_cube.empty_display_type = 'ARROWS'
ob_cube.lineart.crease_threshold = 0.0
_m = ob_cube.modifiers.new('Mirror', 'MIRROR')
_m.use_clip = True
ob_empty.location = (0.0, 0.0, 0.0)
ob_empty.rotation_euler = (1.571, -0.0, 0.0)
ob_empty.empty_display_type = 'IMAGE'
ob_empty.empty_display_size = 6.0
ob_empty.empty_image_depth = 'FRONT'
ob_empty.use_empty_image_alpha = True
ob_empty.empty_image_side = 'FRONT'
ob_empty.color = (1.0, 1.0, 1.0, 0.4)
ob_empty.lineart.crease_threshold = 0.0
ob_empty_001.location = (0.0, 0.0, 0.0)
ob_empty_001.rotation_euler = (1.571, 1.845e-16, 1.571)
ob_empty_001.empty_display_type = 'IMAGE'
ob_empty_001.empty_display_size = 6.0
ob_empty_001.empty_image_depth = 'FRONT'
ob_empty_001.use_empty_image_alpha = True
ob_empty_001.empty_image_side = 'FRONT'
ob_empty_001.color = (1.0, 1.0, 1.0, 0.4)
ob_empty_001.lineart.crease_threshold = 0.0

# ---- collection membership
col_collection.objects.link(ob_cube)
col_collection.objects.link(ob_empty)
col_collection.objects.link(ob_empty_001)

# ---- scene / render settings (as saved in the file)
scene.frame_start = 1; scene.frame_end = 250; scene.frame_set(1)
scene.render.engine = 'BLENDER_EEVEE_NEXT'
scene.cycles.use_denoising = False
scene.cycles.samples = 128
scene.cycles.sampling_pattern = 'TABULATED_SOBOL'
scene.cycles.use_adaptive_sampling = False
scene.cycles.use_light_tree = False
scene.view_settings.view_transform = 'Filmic'
bpy.context.view_layer.update()

# ---- added for rendering (the .blend has no active camera and no usable light): camera, sun
cam_auto = bpy.data.cameras.new('AutoCamera')
cam_auto.lens = 50.0
cam_auto.sensor_width = 36.0
cam_auto.clip_end = 1000.0
ob_auto_camera = bpy.data.objects.new('AutoCamera', cam_auto)
scene.collection.objects.link(ob_auto_camera)
ob_auto_camera.location = (5.80917, -6.99871, 4.58993)
ob_auto_camera.rotation_euler = (1.09748, -7.21219e-08, 0.694738)
scene.camera = ob_auto_camera
light_auto_sun = bpy.data.lights.new('AutoSun', 'SUN')
light_auto_sun.energy = 3.0
light_auto_sun.angle = 0.0523599
ob_auto_sun = bpy.data.objects.new('AutoSun', light_auto_sun)
scene.collection.objects.link(ob_auto_sun)
ob_auto_sun.rotation_euler = (0.872665, 0.174533, 0.523599)
bpy.context.view_layer.update()
